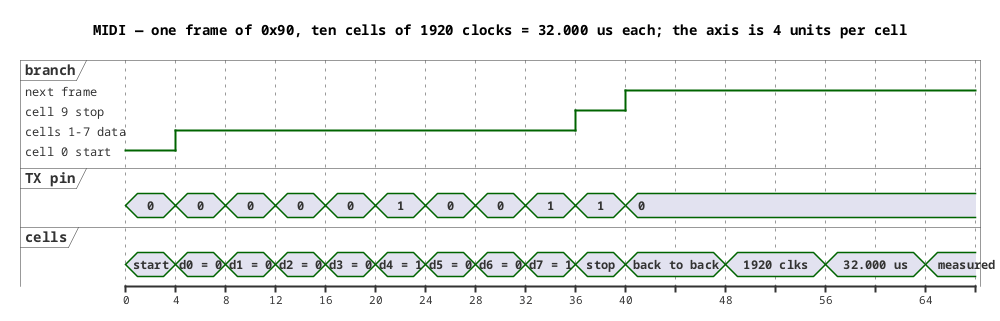

The diagram above was rendered by PlantUML. Its source (embedded in the PNG):
@startuml
!pragma teoz
title MIDI — one frame of 0x90, ten cells of 1920 clocks = 32.000 us each; the axis is 4 units per cell
skinparam defaultFontName Monospaced
robust "branch" as F
concise "TX pin" as T
concise "cells" as N
@0
F is "cell 0 start"
T is 0
N is "start"
@4
F is "cells 1-7 data"
T is 0
N is "d0 = 0"
@8
T is 0
N is "d1 = 0"
@12
T is 0
N is "d2 = 0"
@16
T is 0
N is "d3 = 0"
@20
T is 1
N is "d4 = 1"
@24
T is 0
N is "d5 = 0"
@28
T is 0
N is "d6 = 0"
@32
T is 1
N is "d7 = 1"
@36
F is "cell 9 stop"
T is 1
N is "stop"
@40
F is "next frame"
T is 0
N is "back to back"
@48
N is "1920 clks"
@56
N is "32.000 us"
@64
N is "measured 31.9987"
@endsync